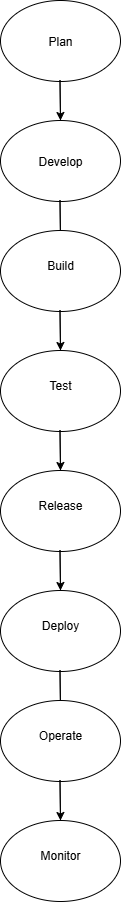

The diagram above was exported from draw.io. Its source (the exported page's mxGraphModel, read from the mxfile embedded in the PNG):
<mxGraphModel dx="1895" dy="1044" grid="1" gridSize="10" guides="1" tooltips="1" connect="1" arrows="1" fold="1" page="1" pageScale="1" pageWidth="850" pageHeight="1100" math="0" shadow="0">
  <root>
    <mxCell id="0" />
    <mxCell id="1" parent="0" />
    <mxCell id="wipkA7a_ubRQPhJboC4T-1" value="" style="ellipse;whiteSpace=wrap;html=1;" vertex="1" parent="1">
      <mxGeometry x="350" y="10" width="120" height="81" as="geometry" />
    </mxCell>
    <mxCell id="wipkA7a_ubRQPhJboC4T-2" value="" style="endArrow=classic;html=1;rounded=0;" edge="1" parent="1">
      <mxGeometry width="50" height="50" relative="1" as="geometry">
        <mxPoint x="410" y="130" as="sourcePoint" />
        <mxPoint x="410" y="130" as="targetPoint" />
        <Array as="points">
          <mxPoint x="409.5" y="90" />
        </Array>
      </mxGeometry>
    </mxCell>
    <mxCell id="wipkA7a_ubRQPhJboC4T-3" value="" style="ellipse;whiteSpace=wrap;html=1;" vertex="1" parent="1">
      <mxGeometry x="350" y="130" width="120" height="81" as="geometry" />
    </mxCell>
    <mxCell id="wipkA7a_ubRQPhJboC4T-4" value="" style="endArrow=classic;html=1;rounded=0;" edge="1" parent="1">
      <mxGeometry width="50" height="50" relative="1" as="geometry">
        <mxPoint x="410" y="250" as="sourcePoint" />
        <mxPoint x="410" y="250" as="targetPoint" />
        <Array as="points">
          <mxPoint x="409.5" y="210" />
        </Array>
      </mxGeometry>
    </mxCell>
    <mxCell id="wipkA7a_ubRQPhJboC4T-5" value="" style="ellipse;whiteSpace=wrap;html=1;" vertex="1" parent="1">
      <mxGeometry x="350" y="240" width="120" height="81" as="geometry" />
    </mxCell>
    <mxCell id="wipkA7a_ubRQPhJboC4T-6" value="" style="endArrow=classic;html=1;rounded=0;" edge="1" parent="1">
      <mxGeometry width="50" height="50" relative="1" as="geometry">
        <mxPoint x="410" y="360" as="sourcePoint" />
        <mxPoint x="410" y="360" as="targetPoint" />
        <Array as="points">
          <mxPoint x="409.5" y="320" />
        </Array>
      </mxGeometry>
    </mxCell>
    <mxCell id="wipkA7a_ubRQPhJboC4T-7" value="" style="ellipse;whiteSpace=wrap;html=1;" vertex="1" parent="1">
      <mxGeometry x="350" y="360" width="120" height="81" as="geometry" />
    </mxCell>
    <mxCell id="wipkA7a_ubRQPhJboC4T-8" value="" style="endArrow=classic;html=1;rounded=0;" edge="1" parent="1">
      <mxGeometry width="50" height="50" relative="1" as="geometry">
        <mxPoint x="410" y="480" as="sourcePoint" />
        <mxPoint x="410" y="480" as="targetPoint" />
        <Array as="points">
          <mxPoint x="409.5" y="440" />
        </Array>
      </mxGeometry>
    </mxCell>
    <mxCell id="wipkA7a_ubRQPhJboC4T-9" value="" style="ellipse;whiteSpace=wrap;html=1;" vertex="1" parent="1">
      <mxGeometry x="350" y="480" width="120" height="81" as="geometry" />
    </mxCell>
    <mxCell id="wipkA7a_ubRQPhJboC4T-10" value="" style="endArrow=classic;html=1;rounded=0;" edge="1" parent="1">
      <mxGeometry width="50" height="50" relative="1" as="geometry">
        <mxPoint x="410" y="600" as="sourcePoint" />
        <mxPoint x="410" y="600" as="targetPoint" />
        <Array as="points">
          <mxPoint x="409.5" y="560" />
        </Array>
      </mxGeometry>
    </mxCell>
    <mxCell id="wipkA7a_ubRQPhJboC4T-11" value="" style="ellipse;whiteSpace=wrap;html=1;" vertex="1" parent="1">
      <mxGeometry x="350" y="600" width="120" height="81" as="geometry" />
    </mxCell>
    <mxCell id="wipkA7a_ubRQPhJboC4T-12" value="" style="endArrow=classic;html=1;rounded=0;" edge="1" parent="1">
      <mxGeometry width="50" height="50" relative="1" as="geometry">
        <mxPoint x="410" y="720" as="sourcePoint" />
        <mxPoint x="410" y="720" as="targetPoint" />
        <Array as="points">
          <mxPoint x="409.5" y="680" />
        </Array>
      </mxGeometry>
    </mxCell>
    <mxCell id="wipkA7a_ubRQPhJboC4T-13" value="" style="ellipse;whiteSpace=wrap;html=1;" vertex="1" parent="1">
      <mxGeometry x="350" y="710" width="120" height="81" as="geometry" />
    </mxCell>
    <mxCell id="wipkA7a_ubRQPhJboC4T-14" value="" style="endArrow=classic;html=1;rounded=0;" edge="1" parent="1">
      <mxGeometry width="50" height="50" relative="1" as="geometry">
        <mxPoint x="410" y="830" as="sourcePoint" />
        <mxPoint x="410" y="830" as="targetPoint" />
        <Array as="points">
          <mxPoint x="409.5" y="790" />
        </Array>
      </mxGeometry>
    </mxCell>
    <mxCell id="wipkA7a_ubRQPhJboC4T-15" value="" style="ellipse;whiteSpace=wrap;html=1;" vertex="1" parent="1">
      <mxGeometry x="350" y="830" width="120" height="81" as="geometry" />
    </mxCell>
    <mxCell id="wipkA7a_ubRQPhJboC4T-17" value="Plan" style="text;html=1;align=center;verticalAlign=middle;whiteSpace=wrap;rounded=0;" vertex="1" parent="1">
      <mxGeometry x="380" y="35.5" width="60" height="30" as="geometry" />
    </mxCell>
    <mxCell id="wipkA7a_ubRQPhJboC4T-18" value="Develop" style="text;html=1;align=center;verticalAlign=middle;whiteSpace=wrap;rounded=0;" vertex="1" parent="1">
      <mxGeometry x="380" y="155.5" width="60" height="30" as="geometry" />
    </mxCell>
    <mxCell id="wipkA7a_ubRQPhJboC4T-19" value="Build&lt;span style=&quot;color: rgba(0, 0, 0, 0); font-family: monospace; font-size: 0px; text-align: start; text-wrap-mode: nowrap;&quot;&gt;%3CmxGraphModel%3E%3Croot%3E%3CmxCell%20id%3D%220%22%2F%3E%3CmxCell%20id%3D%221%22%20parent%3D%220%22%2F%3E%3CmxCell%20id%3D%222%22%20value%3D%22Plan%22%20style%3D%22text%3Bhtml%3D1%3Balign%3Dcenter%3BverticalAlign%3Dmiddle%3BwhiteSpace%3Dwrap%3Brounded%3D0%3B%22%20vertex%3D%221%22%20parent%3D%221%22%3E%3CmxGeometry%20x%3D%22380%22%20y%3D%2235.5%22%20width%3D%2260%22%20height%3D%2230%22%20as%3D%22geometry%22%2F%3E%3C%2FmxCell%3E%3C%2Froot%3E%3C%2FmxGraphModel%3E&lt;/span&gt;&lt;span style=&quot;color: rgba(0, 0, 0, 0); font-family: monospace; font-size: 0px; text-align: start; text-wrap-mode: nowrap;&quot;&gt;%3CmxGraphModel%3E%3Croot%3E%3CmxCell%20id%3D%220%22%2F%3E%3CmxCell%20id%3D%221%22%20parent%3D%220%22%2F%3E%3CmxCell%20id%3D%222%22%20value%3D%22Plan%22%20style%3D%22text%3Bhtml%3D1%3Balign%3Dcenter%3BverticalAlign%3Dmiddle%3BwhiteSpace%3Dwrap%3Brounded%3D0%3B%22%20vertex%3D%221%22%20parent%3D%221%22%3E%3CmxGeometry%20x%3D%22380%22%20y%3D%2235.5%22%20width%3D%2260%22%20height%3D%2230%22%20as%3D%22geometry%22%2F%3E%3C%2FmxCell%3E%3C%2Froot%3E%3C%2FmxGraphModel%3E&lt;/span&gt;" style="text;html=1;align=center;verticalAlign=middle;whiteSpace=wrap;rounded=0;" vertex="1" parent="1">
      <mxGeometry x="380" y="260" width="60" height="30" as="geometry" />
    </mxCell>
    <mxCell id="wipkA7a_ubRQPhJboC4T-20" value="Test&lt;span style=&quot;color: rgba(0, 0, 0, 0); font-family: monospace; font-size: 0px; text-align: start; text-wrap-mode: nowrap;&quot;&gt;%3CmxGraphModel%3E%3Croot%3E%3CmxCell%20id%3D%220%22%2F%3E%3CmxCell%20id%3D%221%22%20parent%3D%220%22%2F%3E%3CmxCell%20id%3D%222%22%20value%3D%22Plan%22%20style%3D%22text%3Bhtml%3D1%3Balign%3Dcenter%3BverticalAlign%3Dmiddle%3BwhiteSpace%3Dwrap%3Brounded%3D0%3B%22%20vertex%3D%221%22%20parent%3D%221%22%3E%3CmxGeometry%20x%3D%22380%22%20y%3D%2235.5%22%20width%3D%2260%22%20height%3D%2230%22%20as%3D%22geometry%22%2F%3E%3C%2FmxCell%3E%3C%2Froot%3E%3C%2FmxGraphModel%3E&lt;/span&gt;" style="text;html=1;align=center;verticalAlign=middle;whiteSpace=wrap;rounded=0;" vertex="1" parent="1">
      <mxGeometry x="380" y="380" width="60" height="30" as="geometry" />
    </mxCell>
    <mxCell id="wipkA7a_ubRQPhJboC4T-21" value="Release" style="text;html=1;align=center;verticalAlign=middle;whiteSpace=wrap;rounded=0;" vertex="1" parent="1">
      <mxGeometry x="380" y="500" width="60" height="30" as="geometry" />
    </mxCell>
    <mxCell id="wipkA7a_ubRQPhJboC4T-22" value="Deploy" style="text;html=1;align=center;verticalAlign=middle;whiteSpace=wrap;rounded=0;" vertex="1" parent="1">
      <mxGeometry x="380" y="620" width="60" height="30" as="geometry" />
    </mxCell>
    <mxCell id="wipkA7a_ubRQPhJboC4T-23" value="Operate" style="text;html=1;align=center;verticalAlign=middle;whiteSpace=wrap;rounded=0;" vertex="1" parent="1">
      <mxGeometry x="380" y="730" width="60" height="30" as="geometry" />
    </mxCell>
    <mxCell id="wipkA7a_ubRQPhJboC4T-24" value="Monitor" style="text;html=1;align=center;verticalAlign=middle;whiteSpace=wrap;rounded=0;" vertex="1" parent="1">
      <mxGeometry x="380" y="850" width="60" height="30" as="geometry" />
    </mxCell>
  </root>
</mxGraphModel>